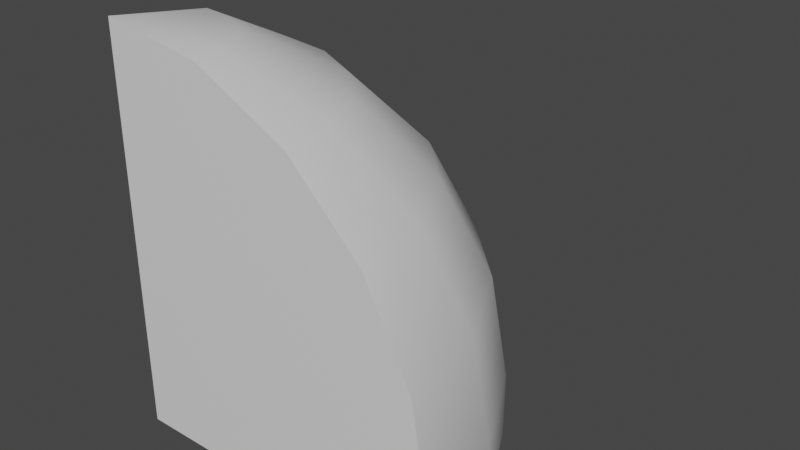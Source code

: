 # Source: brick-corner-round.blend  (saved by Blender 2.90.8; exported with 4.5.12 LTS)
import bpy
from mathutils import Matrix  # noqa: F401  (used for matrix-valued properties, if any)

bpy.ops.wm.read_factory_settings(use_empty=True)
scene = bpy.context.scene
scene.name = 'Scene'

# ---- collections
col_collection = bpy.data.collections.new('Collection'); scene.collection.children.link(col_collection)

# ---- materials (node trees are filled in below, after node groups)
mat_material = bpy.data.materials.new('Material')
mat_material.alpha_threshold = 0.0
mat_material.use_transparent_shadow = False
mat_material.line_color = (0.0, 0.0, 0.0, 1.0)

# ---- material node trees
mat_material.use_nodes = True; mat_material.node_tree.nodes.clear()
_N = mat_material.node_tree.nodes; _L = mat_material.node_tree.links
n0 = _N.new('ShaderNodeOutputMaterial'); n0.name = 'Material Output'; n0.location = (300, 300)
n1 = _N.new('ShaderNodeBsdfPrincipled'); n1.name = 'Principled BSDF'; n1.location = (10, 300)
n1.distribution = 'GGX'
n1.subsurface_method = 'BURLEY'
n1.inputs[2].default_value = 0.4
n1.inputs[3].default_value = 1.45
n1.inputs[27].default_value = (0.0, 0.0, 0.0, 1.0)
n1.inputs[28].default_value = 1.0
_L.new(n1.outputs[0], n0.inputs[0])
n0.is_active_output = True

# ---- world
world_world = bpy.data.worlds.new('World'); scene.world = world_world
world_world.use_nodes = True; world_world.node_tree.nodes.clear()
_N = world_world.node_tree.nodes; _L = world_world.node_tree.links
n0 = _N.new('ShaderNodeOutputWorld'); n0.name = 'World Output'; n0.location = (300, 300)
n1 = _N.new('ShaderNodeBackground'); n1.name = 'Background'; n1.location = (10, 300)
n1.inputs[0].default_value = (0.05088, 0.05088, 0.05088, 1.0)
_L.new(n1.outputs[0], n0.inputs[0])
n0.is_active_output = True
world_world.color = (0.05088, 0.05088, 0.05088)
world_world.use_sun_shadow = False
world_world.sun_shadow_jitter_overblur = 0.0

# ---- meshes
me_cube = bpy.data.meshes.new('Cube')
me_cube.from_pydata([(-0.07162, 0.1691, 0.0), (-0.07162, 0.1691, 0.075), (-0.1875, -0.07162, 0.4316), (-0.1875, 0.03292, 0.3784), (-0.1875, 0.1159, 0.2954), (-0.1875, 0.1691, 0.1909), (-0.1875, 0.1875, 0.075), (-0.07729, 0.1517, 0.1909), (-0.09375, 0.101, 0.2954), (-0.1194, 0.02213, 0.3784), (-0.1517, -0.07729, 0.4316), (-0.1875, -0.1875, 0.0), (-0.1875, 0.1875, 0.0), (0.03292, 0.1159, 0.0), (0.03292, 0.1159, 0.075), (0.02213, 0.101, 0.1909), (-0.009177, 0.05794, 0.2954), (-0.05794, -0.009177, 0.3784), (-0.1194, -0.09375, 0.4316), (0.1159, 0.03292, 0.0), (0.1159, 0.03292, 0.075), (0.101, 0.02213, 0.1909), (0.05794, -0.009177, 0.2954), (-0.009177, -0.05794, 0.3784), (-0.09375, -0.1194, 0.4316), (0.1691, -0.07162, 0.0), (0.1691, -0.07162, 0.075), (0.1517, -0.07729, 0.1909), (0.101, -0.09375, 0.2954), (0.02213, -0.1194, 0.3784), (-0.07729, -0.1517, 0.4316), (-0.1875, -0.1875, 0.45), (0.1875, -0.1875, 0.0), (0.1875, -0.1875, 0.075), (0.1691, -0.1875, 0.1909), (0.1159, -0.1875, 0.2954), (0.03292, -0.1875, 0.3784), (-0.07162, -0.1875, 0.4316)], [], [(11, 12, 0), (2, 31, 10), (10, 31, 18), (11, 0, 13), (7, 8, 16, 15), (8, 9, 17, 16), (4, 3, 9, 8), (1, 7, 15, 14), (5, 11, 4), (3, 11, 2), (12, 11, 6), (6, 11, 5), (4, 11, 3), (2, 11, 31), (0, 1, 14, 13), (12, 6, 1, 0), (6, 5, 7, 1), (3, 2, 10, 9), (5, 4, 8, 7), (11, 13, 19), (18, 31, 24), (15, 16, 22, 21), (16, 17, 23, 22), (17, 18, 24, 23), (14, 15, 21, 20), (9, 10, 18, 17), (21, 22, 28, 27), (22, 23, 29, 28), (23, 24, 30, 29), (20, 21, 27, 26), (19, 20, 26, 25), (13, 14, 20, 19), (26, 27, 34, 33), (25, 26, 33, 32), (11, 25, 32), (30, 31, 37), (27, 28, 35, 34), (24, 31, 30), (11, 19, 25), (32, 33, 11), (35, 36, 11), (36, 37, 11), (33, 34, 11), (34, 35, 11), (37, 31, 11), (29, 30, 37, 36), (28, 29, 36, 35)])
me_cube.polygons.foreach_set('use_smooth', [True] * 47)
_uv = me_cube.uv_layers.new(name='UVMap')
_uv.uv.foreach_set('vector', [0.993, 0.6434, 0.993, 1.018, 0.8772, 0.9997, 0.46, 0.9205, 0.3859, 1.018, 0.4261, 0.9042, 0.4261, 0.9042, 0.3859, 1.018, 0.3899, 0.8983, 0.993, 0.6434, 0.8772, 0.9997, 0.7728, 0.9465, 0.4903, 0.5652, 0.4784, 0.6775, 0.3887, 0.6731, 0.3847, 0.5642, 0.4784, 0.6775, 0.4576, 0.7903, 0.3908, 0.7833, 0.3887, 0.6731, 0.5721, 0.6987, 0.5244, 0.814, 0.4576, 0.7903, 0.4784, 0.6775, 0.4958, 0.4508, 0.4903, 0.5652, 0.3847, 0.5642, 0.3794, 0.4515, 0.1912, 0.3561, 0.0005718, -0.0002067, 0.2957, 0.3028, 0.3785, 0.22, 0.0005718, -0.0002067, 0.4318, 0.1156, 0.000572, 0.3744, 0.0005718, -0.0002067, 0.07549, 0.3744, 0.07549, 0.3744, 0.0005718, -0.0002067, 0.1912, 0.3561, 0.2957, 0.3028, 0.0005718, -0.0002067, 0.3785, 0.22, 0.4318, 0.1156, 0.0005718, -0.0002067, 0.4501, -0.0002068, 0.4979, 0.3748, 0.4958, 0.4508, 0.3794, 0.4515, 0.3757, 0.3748, 0.618, 0.3813, 0.6138, 0.4581, 0.4958, 0.4508, 0.4979, 0.3748, 0.6138, 0.4581, 0.601, 0.5788, 0.4903, 0.5652, 0.4958, 0.4508, 0.5244, 0.814, 0.46, 0.9205, 0.4261, 0.9042, 0.4576, 0.7903, 0.601, 0.5788, 0.5721, 0.6987, 0.4784, 0.6775, 0.4903, 0.5652, 0.993, 0.6434, 0.7728, 0.9465, 0.6899, 0.8636, 0.3899, 0.8983, 0.3859, 1.018, 0.354, 0.9025, 0.3847, 0.5642, 0.3887, 0.6731, 0.3012, 0.6841, 0.2808, 0.5765, 0.3887, 0.6731, 0.3908, 0.7833, 0.3255, 0.7916, 0.3012, 0.6841, 0.3908, 0.7833, 0.3899, 0.8983, 0.354, 0.9025, 0.3255, 0.7916, 0.3794, 0.4515, 0.3847, 0.5642, 0.2808, 0.5765, 0.2627, 0.4635, 0.4576, 0.7903, 0.4261, 0.9042, 0.3899, 0.8983, 0.3908, 0.7833, 0.2808, 0.5765, 0.3012, 0.6841, 0.2149, 0.7111, 0.1764, 0.6032, 0.3012, 0.6841, 0.3255, 0.7916, 0.2628, 0.8149, 0.2149, 0.7111, 0.3255, 0.7916, 0.354, 0.9025, 0.3204, 0.9167, 0.2628, 0.8149, 0.2627, 0.4635, 0.2808, 0.5765, 0.1764, 0.6032, 0.1448, 0.4882, 0.2514, 0.386, 0.2627, 0.4635, 0.1448, 0.4882, 0.1261, 0.4099, 0.3757, 0.3748, 0.3794, 0.4515, 0.2627, 0.4635, 0.2514, 0.386, 0.1448, 0.4882, 0.1764, 0.6032, 0.06819, 0.6457, 0.02338, 0.5245, 0.1261, 0.4099, 0.1448, 0.4882, 0.02338, 0.5245, 0.0005718, 0.4443, 0.993, 0.6434, 0.6367, 0.7592, 0.6184, 0.6434, 0.3204, 0.9167, 0.3859, 1.018, 0.2917, 0.9403, 0.1764, 0.6032, 0.2149, 0.7111, 0.1291, 0.7563, 0.06819, 0.6457, 0.354, 0.9025, 0.3859, 1.018, 0.3204, 0.9167, 0.993, 0.6434, 0.6899, 0.8636, 0.6367, 0.7592, 0.4505, -0.0002068, 0.5254, -0.0002068, 0.4505, 0.3744, 0.7456, 0.07134, 0.8284, 0.1542, 0.4505, 0.3744, 0.8284, 0.1542, 0.8816, 0.2586, 0.4505, 0.3744, 0.5254, -0.0002068, 0.6411, 0.01813, 0.4505, 0.3744, 0.6411, 0.01813, 0.7456, 0.07134, 0.4505, 0.3744, 0.8816, 0.2586, 0.9, 0.3744, 0.4505, 0.3744, 0.2628, 0.8149, 0.3204, 0.9167, 0.2917, 0.9403, 0.2047, 0.8543, 0.2149, 0.7111, 0.2628, 0.8149, 0.2047, 0.8543, 0.1291, 0.7563])
me_cube.materials.append(mat_material)
me_cube.use_remesh_preserve_volume = False
me_cube.use_remesh_preserve_attributes = False
me_cube.use_mirror_vertex_groups = False
me_cube.update()

# ---- objects
ob_cube = bpy.data.objects.new('Cube', me_cube)

# ---- transforms, parenting, visibility, modifiers, constraints
ob_cube.location = (0.0, 0.0, 0.0)
ob_cube.lock_rotations_4d = False
ob_cube.empty_display_type = 'ARROWS'
ob_cube.lineart.crease_threshold = 0.0
_m = ob_cube.modifiers.new('EdgeSplit', 'EDGE_SPLIT')
_m.split_angle = 1.047

# ---- collection membership
col_collection.objects.link(ob_cube)

# ---- scene / render settings (as saved in the file)
scene.frame_start = 1; scene.frame_end = 250; scene.frame_set(1)
scene.render.engine = 'BLENDER_EEVEE_NEXT'
scene.cycles.use_denoising = False
scene.cycles.samples = 128
scene.cycles.sampling_pattern = 'TABULATED_SOBOL'
scene.cycles.use_adaptive_sampling = False
scene.cycles.use_light_tree = False
scene.view_settings.view_transform = 'Filmic'
bpy.context.view_layer.update()

# ---- added for rendering (the .blend has no active camera and no usable light): camera, sun
cam_auto = bpy.data.cameras.new('AutoCamera')
cam_auto.lens = 50.0
cam_auto.sensor_width = 36.0
cam_auto.clip_end = 1000.0
ob_auto_camera = bpy.data.objects.new('AutoCamera', cam_auto)
scene.collection.objects.link(ob_auto_camera)
ob_auto_camera.location = (0.643514, -0.772216, 0.739811)
ob_auto_camera.rotation_euler = (1.09748, -7.21219e-08, 0.694738)
scene.camera = ob_auto_camera
light_auto_sun = bpy.data.lights.new('AutoSun', 'SUN')
light_auto_sun.energy = 3.0
light_auto_sun.angle = 0.0523599
ob_auto_sun = bpy.data.objects.new('AutoSun', light_auto_sun)
scene.collection.objects.link(ob_auto_sun)
ob_auto_sun.rotation_euler = (0.872665, 0.174533, 0.523599)
bpy.context.view_layer.update()
